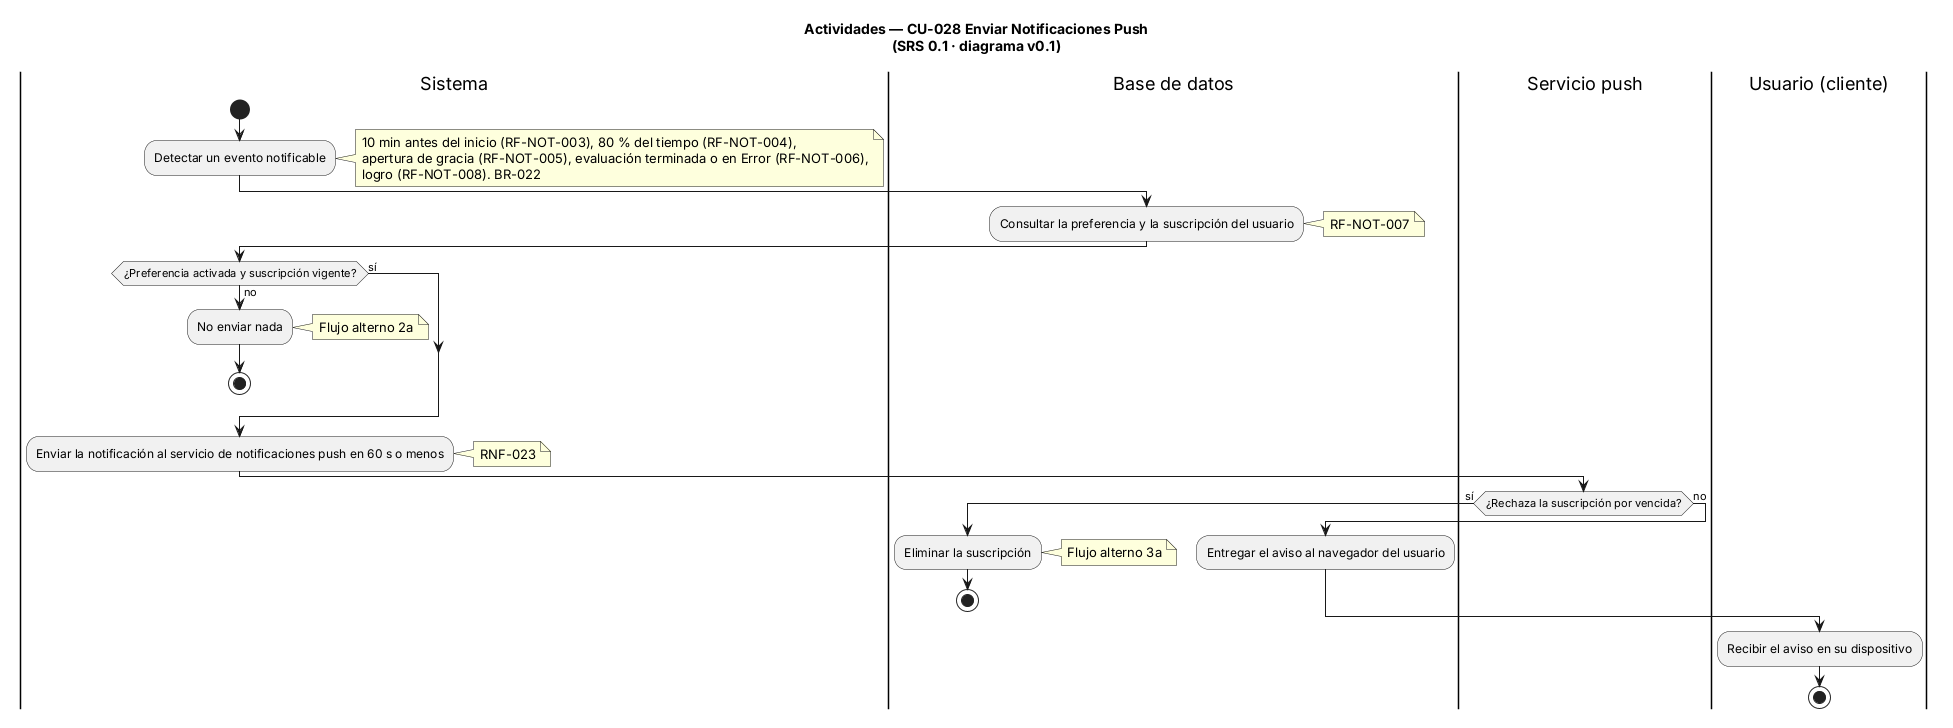

The diagram above was rendered by PlantUML. Its source (embedded in the PNG):
@startuml CU-028-send-push-notifications
' ==============================================================
' CONTROL DE VERSIONES
' Archivo  : CU-028-send-push-notifications.puml
' Versión  : 0.1      Fecha: 2026-11-11      Autor: Equipo FocusStrike
' Fuente   : docs/01-analysis/SRS.md (SRS 0.1), sección 3.7, CU-028
' Cambio   : Línea base
' ==============================================================
title Actividades — CU-028 Enviar Notificaciones Push\n(SRS 0.1 · diagrama v0.1)
|Sistema|
start
:Detectar un evento notificable;
note right
  10 min antes del inicio (RF-NOT-003), 80 % del tiempo (RF-NOT-004),
  apertura de gracia (RF-NOT-005), evaluación terminada o en Error (RF-NOT-006),
  logro (RF-NOT-008). BR-022
end note
|Base de datos|
:Consultar la preferencia y la suscripción del usuario;
note right: RF-NOT-007
|Sistema|
if (¿Preferencia activada y suscripción vigente?) then (no)
  :No enviar nada;
  note right: Flujo alterno 2a
  stop
else (sí)
endif
:Enviar la notificación al servicio de notificaciones push en 60 s o menos;
note right: RNF-023

|Servicio push|
if (¿Rechaza la suscripción por vencida?) then (sí)
  |Sistema|
  |Base de datos|
  :Eliminar la suscripción;
  note right: Flujo alterno 3a
  stop
else (no)
  :Entregar el aviso al navegador del usuario;
endif

|Usuario (cliente)|
:Recibir el aviso en su dispositivo;
stop

@enduml